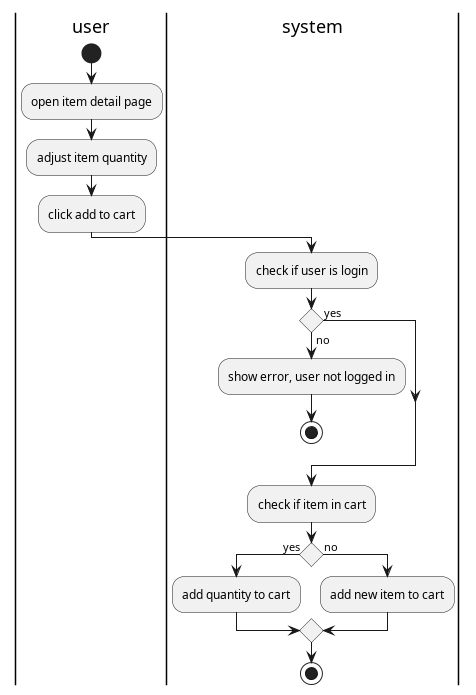

The diagram above was rendered by PlantUML. Its source (embedded in the PNG):
@startuml add to cart

|user|
start
:open item detail page;
:adjust item quantity;
:click add to cart;
|system|
:check if user is login;
if() then (no)
:show error, user not logged in;
stop
else (yes)
endif

:check if item in cart;
if() then (yes)
:add quantity to cart;
else (no)
:add new item to cart;
endif
stop

@enduml